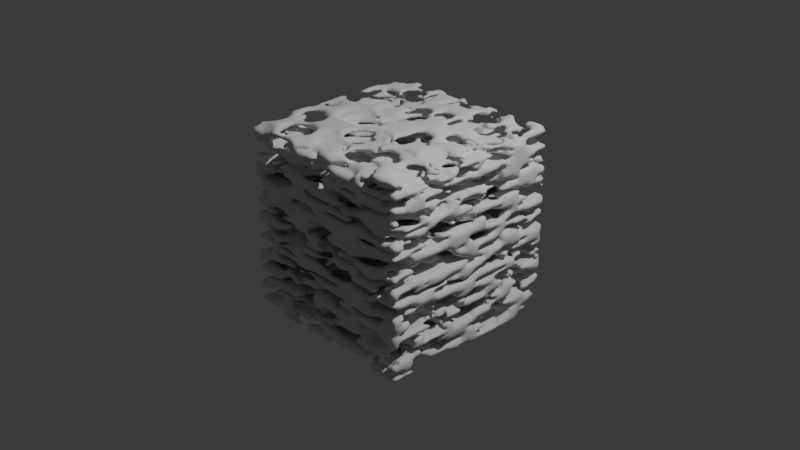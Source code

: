 # Source: untitled.blend  (saved by Blender 4.1.23; exported with 4.5.12 LTS)
import bpy
from mathutils import Matrix  # noqa: F401  (used for matrix-valued properties, if any)

bpy.ops.wm.read_factory_settings(use_empty=True)
scene = bpy.context.scene
scene.name = 'Scene'

# ---- collections
col_collection = bpy.data.collections.new('Collection'); scene.collection.children.link(col_collection)

# ---- materials (node trees are filled in below, after node groups)
mat_material = bpy.data.materials.new('Material')
mat_material.alpha_threshold = 0.0
mat_material.use_transparent_shadow = False
mat_material.roughness = 0.5
mat_material.line_color = (0.0, 0.0, 0.0, 1.0)

# ---- node groups
ng_porous_material = bpy.data.node_groups.new('Porous material', 'GeometryNodeTree')
_s = ng_porous_material.interface.new_socket(name='Geometry', in_out='OUTPUT', socket_type='NodeSocketGeometry')
_s = ng_porous_material.interface.new_socket(name='Geometry', in_out='INPUT', socket_type='NodeSocketGeometry')
ng_porous_material.is_modifier = True
_N = ng_porous_material.nodes; _L = ng_porous_material.links
n0 = _N.new('NodeGroupInput'); n0.name = 'Group Input'; n0.location = (-943, 106)
n1 = _N.new('NodeGroupOutput'); n1.name = 'Group Output'; n1.location = (489, 25)
n2 = _N.new('GeometryNodeVolumeCube'); n2.name = 'Volume Cube'; n2.location = (-317, 116)
n3 = _N.new('GeometryNodeVolumeToMesh'); n3.name = 'Volume to Mesh'; n3.location = (-145, 38)
n4 = _N.new('GeometryNodeSetShadeSmooth'); n4.name = 'Set Shade Smooth'; n4.location = (58, 39)
n5 = _N.new('GeometryNodeSetMaterial'); n5.name = 'Set Material'; n5.location = (245, 55)
n6 = _N.new('ShaderNodeTexVoronoi'); n6.name = 'Voronoi Texture'; n6.location = (-955, -80)
n6.inputs[2].default_value = 3.0
n6.inputs[4].default_value = 0.6833
n6.inputs[6].default_value = 0.3375
n7 = _N.new('ShaderNodeValToRGB'); n7.name = 'Color Ramp'; n7.location = (-697, 94)
while len(n7.color_ramp.elements) > 1: n7.color_ramp.elements.remove(n7.color_ramp.elements[-1])
n7.color_ramp.elements[0].position = 0.5568; n7.color_ramp.elements[0].color = (0.0, 0.0, 0.0, 1.0)
_e = n7.color_ramp.elements.new(0.7636); _e.color = (1.0, 1.0, 1.0, 1.0)
n8 = _N.new('FunctionNodeInputInt'); n8.name = 'Integer'; n8.location = (-566, -278)
n8.integer = 64
n8.outputs[0].default_value = 0
n9 = _N.new('GeometryNodeInputPosition'); n9.name = 'Position'; n9.location = (-1583, -239)
n10 = _N.new('ShaderNodeVectorMath'); n10.name = 'Vector Math'; n10.location = (-1246, -195)
n10.operation = 'MULTIPLY'
n10.inputs[1].default_value = (1.0, 1.0, 5.0)
_L.new(n2.outputs[0], n3.inputs[0])
_L.new(n3.outputs[0], n4.inputs[0])
_L.new(n4.outputs[0], n5.inputs[0])
_L.new(n5.outputs[0], n1.inputs[0])
_L.new(n7.outputs[0], n2.inputs[0])
_L.new(n8.outputs[0], n2.inputs[4])
_L.new(n8.outputs[0], n2.inputs[5])
_L.new(n8.outputs[0], n2.inputs[6])
_L.new(n9.outputs[0], n10.inputs[0])
_L.new(n10.outputs[0], n6.inputs[0])
_L.new(n6.outputs[0], n7.inputs[0])
n1.is_active_output = True

# ---- material node trees
mat_material.use_nodes = True; mat_material.node_tree.nodes.clear()
_N = mat_material.node_tree.nodes; _L = mat_material.node_tree.links
n0 = _N.new('ShaderNodeOutputMaterial'); n0.name = 'Material Output'; n0.location = (300, 300)
n1 = _N.new('ShaderNodeBsdfPrincipled'); n1.name = 'Principled BSDF'; n1.location = (10, 300)
n1.inputs[3].default_value = 1.45
_L.new(n1.outputs[0], n0.inputs[0])
n0.is_active_output = True

# ---- world
world_world = bpy.data.worlds.new('World'); scene.world = world_world
world_world.use_nodes = True; world_world.node_tree.nodes.clear()
_N = world_world.node_tree.nodes; _L = world_world.node_tree.links
n0 = _N.new('ShaderNodeOutputWorld'); n0.name = 'World Output'; n0.location = (300, 300)
n1 = _N.new('ShaderNodeBackground'); n1.name = 'Background'; n1.location = (10, 300)
n1.inputs[0].default_value = (0.05088, 0.05088, 0.05088, 1.0)
_L.new(n1.outputs[0], n0.inputs[0])
n0.is_active_output = True
world_world.color = (0.05088, 0.05088, 0.05088)
world_world.use_sun_shadow = False
world_world.sun_shadow_jitter_overblur = 0.0

# ---- cameras
cam_camera = bpy.data.cameras.new('Camera')
cam_camera.clip_end = 100.0
cam_camera.ortho_scale = 7.314

# ---- lights
light_light = bpy.data.lights.new('Light', 'POINT')
light_light.transmission_factor = 0.0
light_light.energy = 1000.0
light_light.shadow_soft_size = 0.1
light_light.shadow_maximum_resolution = 0.006
light_light.use_absolute_resolution = True

# ---- meshes
me_cube = bpy.data.meshes.new('Cube')
me_cube.from_pydata([(1.0, 1.0, 1.0), (1.0, 1.0, -1.0), (1.0, -1.0, 1.0), (1.0, -1.0, -1.0), (-1.0, 1.0, 1.0), (-1.0, 1.0, -1.0), (-1.0, -1.0, 1.0), (-1.0, -1.0, -1.0)], [], [(0, 4, 6, 2), (3, 2, 6, 7), (7, 6, 4, 5), (5, 1, 3, 7), (1, 0, 2, 3), (5, 4, 0, 1)])
_uv = me_cube.uv_layers.new(name='UVMap')
_uv.uv.foreach_set('vector', [0.625, 0.5, 0.875, 0.5, 0.875, 0.75, 0.625, 0.75, 0.375, 0.75, 0.625, 0.75, 0.625, 1.0, 0.375, 1.0, 0.375, 0.0, 0.625, 0.0, 0.625, 0.25, 0.375, 0.25, 0.125, 0.5, 0.375, 0.5, 0.375, 0.75, 0.125, 0.75, 0.375, 0.5, 0.625, 0.5, 0.625, 0.75, 0.375, 0.75, 0.375, 0.25, 0.625, 0.25, 0.625, 0.5, 0.375, 0.5])
me_cube.materials.append(mat_material)
me_cube.use_mirror_vertex_groups = False
me_cube.update()

# ---- objects
ob_cube = bpy.data.objects.new('Cube', me_cube)
ob_light = bpy.data.objects.new('Light', light_light)
ob_camera = bpy.data.objects.new('Camera', cam_camera)

# ---- transforms, parenting, visibility, modifiers, constraints
ob_cube.location = (0.0, 0.0, 0.0)
ob_cube.lock_rotations_4d = False
ob_cube.empty_display_type = 'ARROWS'
ob_cube.lineart.crease_threshold = 0.0
_m = ob_cube.modifiers.new('GeometryNodes', 'NODES')
_m.node_group = ng_porous_material
ob_light.location = (4.076, 1.005, 5.904)
ob_light.rotation_euler = (0.6503, 0.05522, 1.866)
ob_light.lock_rotations_4d = False
ob_light.empty_display_type = 'ARROWS'
ob_light.color = (0.0, 0.0, 0.0, 0.0)
ob_light.lineart.crease_threshold = 0.0
ob_camera.location = (7.359, -6.926, 4.958)
ob_camera.rotation_euler = (1.109, 0.0, 0.8149)
ob_camera.lock_rotations_4d = False
ob_camera.empty_display_type = 'ARROWS'
ob_camera.color = (0.0, 0.0, 0.0, 0.0)
ob_camera.display_type = 'WIRE'
ob_camera.lineart.crease_threshold = 0.0

# ---- collection membership
col_collection.objects.link(ob_cube)
col_collection.objects.link(ob_light)
col_collection.objects.link(ob_camera)

# ---- scene / render settings (as saved in the file)
scene.camera = ob_camera
scene.frame_start = 1; scene.frame_end = 250; scene.frame_set(1)
scene.render.engine = 'BLENDER_EEVEE_NEXT'
scene.cycles.sampling_pattern = 'TABULATED_SOBOL'
scene.eevee.ray_tracing_options.trace_max_roughness = 0.0
bpy.context.view_layer.update()
